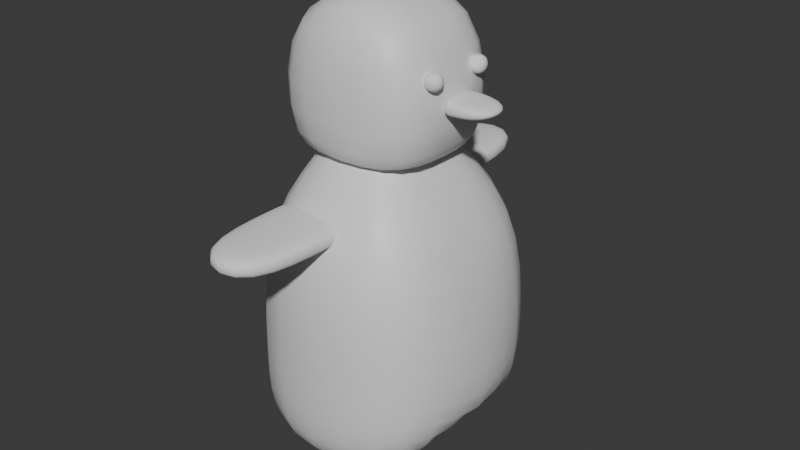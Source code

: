 # Source: Penguin.blend  (saved by Blender 5.0.119; exported with 4.5.12 LTS)
import bpy
from mathutils import Matrix  # noqa: F401  (used for matrix-valued properties, if any)

bpy.ops.wm.read_factory_settings(use_empty=True)
scene = bpy.context.scene
scene.name = 'Scene'

# ---- collections
col_collection = bpy.data.collections.new('Collection'); scene.collection.children.link(col_collection)

# ---- materials (node trees are filled in below, after node groups)
mat_material = bpy.data.materials.new('Material')
mat_material.alpha_threshold = 0.0
mat_material.use_backface_culling_lightprobe_volume = False
mat_material.roughness = 0.5
mat_material.line_color = (0.0, 0.0, 0.0, 1.0)

# ---- material node trees
mat_material.use_nodes = True; mat_material.node_tree.nodes.clear()
_N = mat_material.node_tree.nodes; _L = mat_material.node_tree.links
n0 = _N.new('ShaderNodeOutputMaterial'); n0.name = 'Material Output'; n0.location = (200, 100)
n1 = _N.new('ShaderNodeBsdfPrincipled'); n1.name = 'Principled BSDF'; n1.location = (-200, 100)
_L.new(n1.outputs[0], n0.inputs[0])
n0.is_active_output = True

# ---- world
world_world = bpy.data.worlds.new('World'); scene.world = world_world
world_world.use_nodes = True; world_world.node_tree.nodes.clear()
_N = world_world.node_tree.nodes; _L = world_world.node_tree.links
n0 = _N.new('ShaderNodeOutputWorld'); n0.name = 'World Output'; n0.location = (200, 100)
n1 = _N.new('ShaderNodeBackground'); n1.name = 'Background'; n1.location = (-200, 100)
n1.inputs[0].default_value = (0.05088, 0.05088, 0.05088, 1.0)
_L.new(n1.outputs[0], n0.inputs[0])
n0.is_active_output = True
world_world.color = (0.05088, 0.05088, 0.05088)
world_world.sun_shadow_jitter_overblur = 0.0

# ---- meshes
me_cube = bpy.data.meshes.new('Cube')
me_cube.from_pydata([(0.8251, 0.8027, 0.7078), (0.8251, 0.8027, -1.0), (-0.8251, 0.8027, 0.7078), (-0.8251, 0.8027, -1.0), (-0.8251, 0.0, -1.0), (0.8251, 0.0, 0.7078), (-0.8251, 0.0, 0.7078), (0.8251, 0.0, -1.0), (0.2999, 0.4064, -0.655), (-0.2999, 0.4064, -0.655), (0.2999, 0.0, -0.655), (-0.2999, 0.0, -0.655), (0.563, 1.094, -3.788), (-0.563, 1.094, -3.788), (1.093, 0.0, -3.57), (-0.9368, 0.0, -3.57), (1.069, 0.0, -1.431), (-0.913, 1.236, -1.431), (-0.913, 0.0, -1.431), (1.069, 1.236, -1.431), (1.093, 1.258, -3.306), (-0.9368, 1.258, -3.306), (0.563, 0.1636, -3.788), (-0.563, 0.1636, -3.788), (1.237, 0.0, -2.886), (-0.9292, 1.251, -2.706), (1.086, 1.251, -2.706), (-0.9292, 0.0, -2.886)], [], [(4, 6, 2, 3), (3, 2, 0, 1), (1, 0, 5, 7), (1, 7, 10, 8), (0, 2, 6, 5), (27, 25, 21, 15), (4, 3, 9, 11), (3, 1, 8, 9), (13, 12, 22, 23), (25, 26, 20, 21), (26, 24, 14, 20), (8, 10, 16, 19), (9, 8, 19, 17), (11, 9, 17, 18), (12, 13, 21, 20), (22, 12, 20, 14), (13, 23, 15, 21), (23, 22, 14, 15), (19, 16, 24, 26), (17, 19, 26, 25), (18, 17, 25, 27)])
me_cube.polygons.foreach_set('use_smooth', [True] * 21)
_uv = me_cube.uv_layers.new(name='UVMap')
_uv.uv.foreach_set('vector', [0.375, 0.125, 0.625, 0.125, 0.625, 0.25, 0.375, 0.25, 0.375, 0.25, 0.625, 0.25, 0.625, 0.5, 0.375, 0.5, 0.375, 0.5, 0.625, 0.5, 0.625, 0.625, 0.375, 0.625, 0.375, 0.5, 0.375, 0.625, 0.375, 0.625, 0.375, 0.5, 0.625, 0.5, 0.875, 0.5, 0.875, 0.625, 0.625, 0.625, 0.375, 0.125, 0.375, 0.25, 0.375, 0.25, 0.375, 0.125, 0.375, 0.125, 0.375, 0.25, 0.375, 0.25, 0.375, 0.125, 0.375, 0.25, 0.375, 0.5, 0.375, 0.5, 0.375, 0.25, 0.1707, 0.5397, 0.3293, 0.5397, 0.3293, 0.5853, 0.1707, 0.5853, 0.375, 0.25, 0.375, 0.5, 0.375, 0.5, 0.375, 0.25, 0.375, 0.5, 0.375, 0.625, 0.375, 0.625, 0.375, 0.5, 0.375, 0.5, 0.375, 0.625, 0.375, 0.625, 0.375, 0.5, 0.375, 0.25, 0.375, 0.5, 0.375, 0.5, 0.375, 0.25, 0.375, 0.125, 0.375, 0.25, 0.375, 0.25, 0.375, 0.125, 0.3293, 0.5397, 0.1707, 0.5397, 0.125, 0.5, 0.375, 0.5, 0.3293, 0.5853, 0.3293, 0.5397, 0.375, 0.5, 0.375, 0.625, 0.1707, 0.5397, 0.1707, 0.5853, 0.125, 0.625, 0.125, 0.5, 0.1707, 0.5853, 0.3293, 0.5853, 0.375, 0.625, 0.125, 0.625, 0.375, 0.5, 0.375, 0.625, 0.375, 0.625, 0.375, 0.5, 0.375, 0.25, 0.375, 0.5, 0.375, 0.5, 0.375, 0.25, 0.375, 0.125, 0.375, 0.25, 0.375, 0.25, 0.375, 0.125])
me_cube.materials.append(mat_material)
me_cube.use_mirror_vertex_groups = False
me_cube.update()
me_x = bpy.data.meshes.new('Куб')
me_x.from_pydata([(-0.5176, 0.6876, 0.4018), (-0.5176, 0.6876, 0.6409), (-0.5176, 1.971, 0.4018), (-0.5176, 1.971, 0.6409), (0.2311, 0.6876, 0.4018), (0.2311, 0.6876, 0.6409), (0.2311, 1.971, 0.4018), (0.2311, 1.971, 0.6409), (-0.5176, 0.6876, 0.5213), (-0.5176, 1.971, 0.5213), (0.2311, 1.971, 0.5213), (0.2311, 0.6876, 0.5213), (-0.5176, 0.8748, 0.4018), (-0.5176, 0.8748, 0.6409), (0.2311, 0.8748, 0.4018), (0.2311, 0.8748, 0.6409), (0.2311, 0.8748, 0.5213), (-0.5176, 0.8748, 0.5213)], [], [(17, 13, 3, 9), (9, 3, 7, 10), (16, 15, 5, 11), (11, 5, 1, 8), (12, 14, 4, 0), (15, 13, 1, 5), (4, 11, 8, 0), (14, 16, 11, 4), (2, 9, 10, 6), (12, 17, 9, 2), (0, 8, 17, 12), (6, 10, 16, 14), (7, 3, 13, 15), (2, 6, 14, 12), (10, 7, 15, 16), (8, 1, 13, 17)])
me_x.polygons.foreach_set('use_smooth', [True] * 16)
_uv = me_x.uv_layers.new(name='UVКарта')
_uv.uv.foreach_set('vector', [0.5, 0.03646, 0.625, 0.03646, 0.625, 0.25, 0.5, 0.25, 0.5, 0.25, 0.625, 0.25, 0.625, 0.5, 0.5, 0.5, 0.5, 0.7135, 0.625, 0.7135, 0.625, 0.75, 0.5, 0.75, 0.5, 0.75, 0.625, 0.75, 0.625, 1.0, 0.5, 1.0, 0.125, 0.7135, 0.375, 0.7135, 0.375, 0.75, 0.125, 0.75, 0.625, 0.7135, 0.875, 0.7135, 0.875, 0.75, 0.625, 0.75, 0.375, 0.75, 0.5, 0.75, 0.5, 1.0, 0.375, 1.0, 0.375, 0.7135, 0.5, 0.7135, 0.5, 0.75, 0.375, 0.75, 0.375, 0.25, 0.5, 0.25, 0.5, 0.5, 0.375, 0.5, 0.375, 0.03646, 0.5, 0.03646, 0.5, 0.25, 0.375, 0.25, 0.375, 0.0, 0.5, 0.0, 0.5, 0.03646, 0.375, 0.03646, 0.375, 0.5, 0.5, 0.5, 0.5, 0.7135, 0.375, 0.7135, 0.625, 0.5, 0.875, 0.5, 0.875, 0.7135, 0.625, 0.7135, 0.125, 0.5, 0.375, 0.5, 0.375, 0.7135, 0.125, 0.7135, 0.5, 0.5, 0.625, 0.5, 0.625, 0.7135, 0.5, 0.7135, 0.5, 0.0, 0.625, 0.0, 0.625, 0.03646, 0.5, 0.03646])
me_x.update()
me_001 = bpy.data.meshes.new('Куб.001')
me_001.from_pydata([(-0.196, 0.2855, -0.1196), (-0.196, 0.2855, 0.1196), (0.3172, 0.2855, -0.07885), (0.3172, 0.2855, 0.07885), (-0.196, -0.2855, -0.1196), (-0.196, -0.2855, 0.1196), (0.3172, -0.2855, -0.07885), (0.3172, -0.2855, 0.07885), (-0.196, 0.2855, 5.96e-08), (0.4523, 0.2855, 5.96e-08), (0.4523, -0.2855, 5.96e-08), (-0.196, -0.2855, 5.96e-08), (-0.1212, 0.2855, -0.1196), (-0.1212, 0.2855, 0.1196), (-0.1212, -0.2855, -0.1196), (-0.1212, -0.2855, 0.1196), (-0.1212, -0.2855, 5.96e-08), (-0.1212, 0.2855, 5.96e-08)], [], [(17, 13, 3, 9), (9, 3, 7, 10), (16, 15, 5, 11), (11, 5, 1, 8), (12, 14, 4, 0), (15, 13, 1, 5), (4, 11, 8, 0), (14, 16, 11, 4), (2, 9, 10, 6), (12, 17, 9, 2), (0, 8, 17, 12), (6, 10, 16, 14), (7, 3, 13, 15), (2, 6, 14, 12), (10, 7, 15, 16), (8, 1, 13, 17)])
me_001.polygons.foreach_set('use_smooth', [True] * 16)
_uv = me_001.uv_layers.new(name='UVКарта')
_uv.uv.foreach_set('vector', [0.5, 0.03646, 0.625, 0.03646, 0.625, 0.25, 0.5, 0.25, 0.5, 0.25, 0.625, 0.25, 0.625, 0.5, 0.5, 0.5, 0.5, 0.7135, 0.625, 0.7135, 0.625, 0.75, 0.5, 0.75, 0.5, 0.75, 0.625, 0.75, 0.625, 1.0, 0.5, 1.0, 0.125, 0.7135, 0.375, 0.7135, 0.375, 0.75, 0.125, 0.75, 0.625, 0.7135, 0.875, 0.7135, 0.875, 0.75, 0.625, 0.75, 0.375, 0.75, 0.5, 0.75, 0.5, 1.0, 0.375, 1.0, 0.375, 0.7135, 0.5, 0.7135, 0.5, 0.75, 0.375, 0.75, 0.375, 0.25, 0.5, 0.25, 0.5, 0.5, 0.375, 0.5, 0.375, 0.03646, 0.5, 0.03646, 0.5, 0.25, 0.375, 0.25, 0.375, 0.0, 0.5, 0.0, 0.5, 0.03646, 0.375, 0.03646, 0.375, 0.5, 0.5, 0.5, 0.5, 0.7135, 0.375, 0.7135, 0.625, 0.5, 0.875, 0.5, 0.875, 0.7135, 0.625, 0.7135, 0.125, 0.5, 0.375, 0.5, 0.375, 0.7135, 0.125, 0.7135, 0.5, 0.5, 0.625, 0.5, 0.625, 0.7135, 0.5, 0.7135, 0.5, 0.0, 0.625, 0.0, 0.625, 0.03646, 0.5, 0.03646])
me_001.update()
me_002 = bpy.data.meshes.new('Куб.002')
me_002.from_pydata([(-1.0, 2.0, -1.0), (-1.0, 2.0, 1.0), (-1.0, 4.0, -1.0), (-1.0, 4.0, 1.0), (1.0, 2.0, -1.0), (1.0, 2.0, 1.0), (1.0, 4.0, -1.0), (1.0, 4.0, 1.0)], [], [(0, 1, 3, 2), (2, 3, 7, 6), (6, 7, 5, 4), (4, 5, 1, 0), (2, 6, 4, 0), (7, 3, 1, 5)])
me_002.polygons.foreach_set('use_smooth', [True] * 6)
_uv = me_002.uv_layers.new(name='UVКарта')
_uv.uv.foreach_set('vector', [0.375, 0.0, 0.625, 0.0, 0.625, 0.25, 0.375, 0.25, 0.375, 0.25, 0.625, 0.25, 0.625, 0.5, 0.375, 0.5, 0.375, 0.5, 0.625, 0.5, 0.625, 0.75, 0.375, 0.75, 0.375, 0.75, 0.625, 0.75, 0.625, 1.0, 0.375, 1.0, 0.125, 0.5, 0.375, 0.5, 0.375, 0.75, 0.125, 0.75, 0.625, 0.5, 0.875, 0.5, 0.875, 0.75, 0.625, 0.75])
me_002.update()
me_003 = bpy.data.meshes.new('Куб.003')
me_003.from_pydata([(-1.0, 2.658, -1.092), (-1.0, 2.658, 2.633), (-1.0, 4.658, -1.092), (-1.0, 4.658, 2.633), (1.0, 2.193, -1.092), (1.0, 2.193, 2.633), (1.0, 5.124, -1.092), (1.0, 5.124, 2.633), (-1.0, 3.992, -1.092), (-1.0, 3.325, -1.092), (-1.0, 3.325, 2.633), (-1.0, 3.992, 2.633), (1.0, 3.325, -1.092), (1.0, 3.992, -1.092), (1.0, 3.992, 2.633), (1.0, 3.325, 2.633), (1.952, 2.826, -0.4146), (1.952, 2.826, 1.955), (1.952, 2.492, 1.955), (1.952, 2.492, -0.4146), (1.952, 4.822, -0.4146), (1.952, 4.822, 1.955), (1.952, 4.489, 1.955), (1.952, 4.489, -0.4146), (2.341, 3.825, -0.4146), (2.341, 3.825, 1.955), (2.341, 3.492, 1.955), (2.341, 3.492, -0.4146), (1.476, 2.962, 2.091), (1.476, 2.962, -0.8208), (1.476, 2.37, 2.091), (1.476, 2.37, -0.8208), (1.476, 4.945, 2.091), (1.476, 4.945, -0.8208), (1.476, 4.354, 2.091), (1.476, 4.354, -0.8208), (1.476, 4.03, 2.222), (1.476, 4.03, -1.247), (1.476, 3.287, 2.222), (1.476, 3.287, -1.247)], [], [(8, 11, 3, 2), (2, 3, 7, 6), (4, 5, 1, 0), (9, 12, 4, 0), (15, 10, 1, 5), (7, 3, 11, 14), (14, 11, 10, 15), (2, 6, 13, 8), (8, 13, 12, 9), (0, 1, 10, 9), (9, 10, 11, 8), (16, 17, 18, 19), (28, 17, 16, 29), (30, 18, 17, 28), (31, 19, 18, 30), (29, 16, 19, 31), (20, 21, 22, 23), (32, 21, 20, 33), (34, 22, 21, 32), (35, 23, 22, 34), (33, 20, 23, 35), (24, 25, 26, 27), (36, 25, 24, 37), (38, 26, 25, 36), (39, 27, 26, 38), (37, 24, 27, 39), (12, 29, 31, 4), (4, 31, 30, 5), (5, 30, 28, 15), (15, 28, 29, 12), (6, 33, 35, 13), (13, 35, 34, 14), (14, 34, 32, 7), (7, 32, 33, 6), (13, 37, 39, 12), (12, 39, 38, 15), (15, 38, 36, 14), (14, 36, 37, 13)])
me_003.polygons.foreach_set('use_smooth', [True] * 38)
_uv = me_003.uv_layers.new(name='UVКарта')
_uv.uv.foreach_set('vector', [0.375, 0.1667, 0.625, 0.1667, 0.625, 0.25, 0.375, 0.25, 0.375, 0.25, 0.625, 0.25, 0.625, 0.5, 0.375, 0.5, 0.375, 0.75, 0.625, 0.75, 0.625, 1.0, 0.375, 1.0, 0.125, 0.6667, 0.375, 0.6667, 0.375, 0.75, 0.125, 0.75, 0.625, 0.6667, 0.875, 0.6667, 0.875, 0.75, 0.625, 0.75, 0.625, 0.5, 0.875, 0.5, 0.875, 0.5833, 0.625, 0.5833, 0.625, 0.5833, 0.875, 0.5833, 0.875, 0.6667, 0.625, 0.6667, 0.125, 0.5, 0.375, 0.5, 0.375, 0.5833, 0.125, 0.5833, 0.125, 0.5833, 0.375, 0.5833, 0.375, 0.6667, 0.125, 0.6667, 0.375, 0.0, 0.625, 0.0, 0.625, 0.08333, 0.375, 0.08333, 0.375, 0.08333, 0.625, 0.08333, 0.625, 0.1667, 0.375, 0.1667, 0.375, 0.6667, 0.625, 0.6667, 0.625, 0.75, 0.375, 0.75, 0.625, 0.6667, 0.625, 0.6667, 0.375, 0.6667, 0.375, 0.6667, 0.625, 0.75, 0.625, 0.75, 0.625, 0.6667, 0.625, 0.6667, 0.375, 0.75, 0.375, 0.75, 0.625, 0.75, 0.625, 0.75, 0.375, 0.6667, 0.375, 0.6667, 0.375, 0.75, 0.375, 0.75, 0.375, 0.5, 0.625, 0.5, 0.625, 0.5833, 0.375, 0.5833, 0.625, 0.5, 0.625, 0.5, 0.375, 0.5, 0.375, 0.5, 0.625, 0.5833, 0.625, 0.5833, 0.625, 0.5, 0.625, 0.5, 0.375, 0.5833, 0.375, 0.5833, 0.625, 0.5833, 0.625, 0.5833, 0.375, 0.5, 0.375, 0.5, 0.375, 0.5833, 0.375, 0.5833, 0.375, 0.5833, 0.625, 0.5833, 0.625, 0.6667, 0.375, 0.6667, 0.625, 0.5833, 0.625, 0.5833, 0.375, 0.5833, 0.375, 0.5833, 0.625, 0.6667, 0.625, 0.6667, 0.625, 0.5833, 0.625, 0.5833, 0.375, 0.6667, 0.375, 0.6667, 0.625, 0.6667, 0.625, 0.6667, 0.375, 0.5833, 0.375, 0.5833, 0.375, 0.6667, 0.375, 0.6667, 0.375, 0.6667, 0.375, 0.6667, 0.375, 0.75, 0.375, 0.75, 0.375, 0.75, 0.375, 0.75, 0.625, 0.75, 0.625, 0.75, 0.625, 0.75, 0.625, 0.75, 0.625, 0.6667, 0.625, 0.6667, 0.625, 0.6667, 0.625, 0.6667, 0.375, 0.6667, 0.375, 0.6667, 0.375, 0.5, 0.375, 0.5, 0.375, 0.5833, 0.375, 0.5833, 0.375, 0.5833, 0.375, 0.5833, 0.625, 0.5833, 0.625, 0.5833, 0.625, 0.5833, 0.625, 0.5833, 0.625, 0.5, 0.625, 0.5, 0.625, 0.5, 0.625, 0.5, 0.375, 0.5, 0.375, 0.5, 0.375, 0.5833, 0.375, 0.5833, 0.375, 0.6667, 0.375, 0.6667, 0.375, 0.6667, 0.375, 0.6667, 0.625, 0.6667, 0.625, 0.6667, 0.625, 0.6667, 0.625, 0.6667, 0.625, 0.5833, 0.625, 0.5833, 0.625, 0.5833, 0.625, 0.5833, 0.375, 0.5833, 0.375, 0.5833])
me_003.update()

# ---- objects
ob_cube = bpy.data.objects.new('Cube', me_cube)
ob_x = bpy.data.objects.new('Куб', me_x)
ob_001 = bpy.data.objects.new('Куб.001', me_001)
ob_002 = bpy.data.objects.new('Куб.002', me_002)
ob_003 = bpy.data.objects.new('Куб.003', me_003)

# ---- transforms, parenting, visibility, modifiers, constraints
ob_cube.location = (0.0, 0.0, 0.0)
ob_cube.lock_rotations_4d = False
ob_cube.empty_display_type = 'ARROWS'
ob_cube.lineart.crease_threshold = 0.0
_m = ob_cube.modifiers.new('Подразделение', 'SUBSURF')
_m = ob_cube.modifiers.new('Зеркало', 'MIRROR')
_m.use_axis = (False, True, False)
_m.use_clip = True
ob_x.location = (0.0, 0.0, -1.871)
_m = ob_x.modifiers.new('Подразделение', 'SUBSURF')
_m = ob_x.modifiers.new('Зеркало', 'MIRROR')
_m.use_axis = (False, True, False)
ob_001.location = (0.9135, 0.0, -0.2542)
ob_001.scale = (0.7285, 0.7285, 0.7285)
_m = ob_001.modifiers.new('Подразделение', 'SUBSURF')
ob_002.location = (0.7607, 0.0, 0.0)
ob_002.scale = (0.1, 0.1, 0.1)
_m = ob_002.modifiers.new('Подразделение', 'SUBSURF')
_m = ob_002.modifiers.new('Зеркало', 'MIRROR')
_m.use_axis = (False, True, False)
ob_003.location = (0.0, 0.0, -3.8)
ob_003.scale = (0.25, 0.175, 0.05)
_m = ob_003.modifiers.new('Подразделение', 'SUBSURF')
_m = ob_003.modifiers.new('Зеркало', 'MIRROR')
_m.use_axis = (False, True, False)

# ---- collection membership
col_collection.objects.link(ob_cube)
col_collection.objects.link(ob_x)
col_collection.objects.link(ob_001)
col_collection.objects.link(ob_002)
col_collection.objects.link(ob_003)

# ---- scene / render settings (as saved in the file)
scene.frame_start = 1; scene.frame_end = 250; scene.frame_set(1)
scene.render.engine = 'BLENDER_EEVEE_NEXT'
scene.render.bake_bias = 0.0
scene.render.bake_samples = 0
scene.cycles.sampling_pattern = 'TABULATED_SOBOL'
scene.eevee.use_volume_custom_range = False
bpy.context.view_layer.update()

# ---- added for rendering (the .blend has no active camera and no usable light): camera, sun
cam_auto = bpy.data.cameras.new('AutoCamera')
cam_auto.lens = 50.0
cam_auto.sensor_width = 36.0
cam_auto.clip_end = 1000.0
ob_auto_camera = bpy.data.objects.new('AutoCamera', cam_auto)
scene.collection.objects.link(ob_auto_camera)
ob_auto_camera.location = (5.98613, -6.99416, 3.05501)
ob_auto_camera.rotation_euler = (1.09748, -7.21219e-08, 0.694738)
scene.camera = ob_auto_camera
light_auto_sun = bpy.data.lights.new('AutoSun', 'SUN')
light_auto_sun.energy = 3.0
light_auto_sun.angle = 0.0523599
ob_auto_sun = bpy.data.objects.new('AutoSun', light_auto_sun)
scene.collection.objects.link(ob_auto_sun)
ob_auto_sun.rotation_euler = (0.872665, 0.174533, 0.523599)
bpy.context.view_layer.update()
